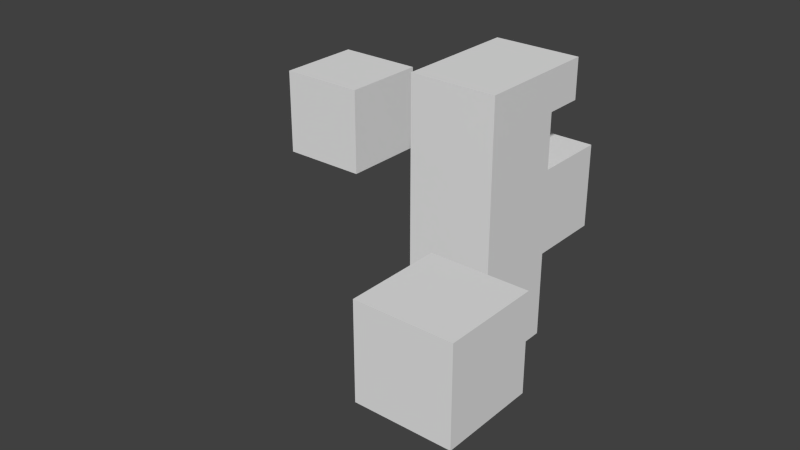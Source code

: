 # Source: startup.blend  (saved by Blender 2.74.3; exported with 4.5.12 LTS)
import bpy
from mathutils import Matrix  # noqa: F401  (used for matrix-valued properties, if any)

bpy.ops.wm.read_factory_settings(use_empty=True)
scene = bpy.context.scene
scene.name = 'Scene'

# ---- collections
col_collection_1 = bpy.data.collections.new('Collection 1'); scene.collection.children.link(col_collection_1)

# ---- world
world_world = bpy.data.worlds.new('World'); scene.world = world_world
world_world.color = (0.05088, 0.05088, 0.05088)
world_world.use_sun_shadow = False
world_world.sun_shadow_jitter_overblur = 0.0
world_world.cycles.sampling_method = 'MANUAL'
world_world.cycles.sample_map_resolution = 256

# ---- meshes
me_cube_009 = bpy.data.meshes.new('Cube.009')
me_cube_009.from_pydata([(-1.0, -1.0, -1.0), (-1.0, -1.0, 1.0), (-1.0, 1.0, -1.0), (-1.0, 1.0, 1.0), (1.0, -1.0, -1.0), (1.0, -1.0, 1.0), (1.0, 1.0, -1.0), (1.0, 1.0, 1.0), (-1.0, -1.0, 2.957), (-1.0, 1.0, 2.957), (1.0, -1.0, 2.957), (1.0, 1.0, 2.957), (-1.0, 2.708, 1.0), (1.0, 2.708, 1.0), (-1.0, 2.708, 2.957), (1.0, 2.708, 2.957), (-1.0, -1.0, 4.221), (-1.0, 1.0, 4.221), (1.0, 1.0, 4.221), (1.0, -1.0, 4.221), (-1.0, -1.0, 5.146), (-1.0, 1.0, 5.146), (1.0, 1.0, 5.146), (1.0, -1.0, 5.146), (-1.0, 1.888, 4.221), (1.0, 1.888, 4.221), (-1.0, 1.888, 5.146), (1.0, 1.888, 5.146)], [], [(1, 3, 2, 0), (3, 7, 6, 2), (7, 5, 4, 6), (5, 1, 0, 4), (0, 2, 6, 4), (5, 7, 11, 10), (10, 11, 18, 19), (3, 1, 8, 9), (1, 5, 10, 8), (9, 11, 15, 14), (13, 12, 14, 15), (3, 9, 14, 12), (11, 7, 13, 15), (7, 3, 12, 13), (16, 19, 23, 20), (9, 8, 16, 17), (8, 10, 19, 16), (11, 9, 17, 18), (23, 22, 21, 20), (22, 18, 25, 27), (19, 18, 22, 23), (17, 16, 20, 21), (25, 24, 26, 27), (18, 17, 24, 25), (17, 21, 26, 24), (21, 22, 27, 26)])
me_cube_009.use_remesh_preserve_volume = False
me_cube_009.use_remesh_preserve_attributes = False
me_cube_009.use_mirror_vertex_groups = False
me_cube_009.update()
me_cube_007 = bpy.data.meshes.new('Cube.007')
me_cube_007.from_pydata([(-1.0, -1.0, -1.0), (-1.0, -1.0, 1.0), (-1.0, 1.0, -1.0), (-1.0, 1.0, 1.0), (1.0, -1.0, -1.0), (1.0, -1.0, 1.0), (1.0, 1.0, -1.0), (1.0, 1.0, 1.0)], [], [(1, 3, 2, 0), (3, 7, 6, 2), (7, 5, 4, 6), (5, 1, 0, 4), (0, 2, 6, 4), (5, 7, 3, 1)])
me_cube_007.use_remesh_preserve_volume = False
me_cube_007.use_remesh_preserve_attributes = False
me_cube_007.use_mirror_vertex_groups = False
me_cube_007.update()
me_cube_006 = bpy.data.meshes.new('Cube.006')
me_cube_006.from_pydata([(-1.0, -1.0, -1.0), (-1.0, -1.0, 1.0), (-1.0, 1.0, -1.0), (-1.0, 1.0, 1.0), (1.0, -1.0, -1.0), (1.0, -1.0, 1.0), (1.0, 1.0, -1.0), (1.0, 1.0, 1.0)], [], [(1, 3, 2, 0), (3, 7, 6, 2), (7, 5, 4, 6), (5, 1, 0, 4), (0, 2, 6, 4), (5, 7, 3, 1)])
me_cube_006.use_remesh_preserve_volume = False
me_cube_006.use_remesh_preserve_attributes = False
me_cube_006.use_mirror_vertex_groups = False
me_cube_006.update()

# ---- objects
ob_cube_003 = bpy.data.objects.new('Cube.003', me_cube_009)
ob_cube_001 = bpy.data.objects.new('Cube.001', me_cube_007)
ob_cube = bpy.data.objects.new('Cube', me_cube_006)

# ---- transforms, parenting, visibility, modifiers, constraints
ob_cube_003.location = (1.849, -0.2058, -1.393)
ob_cube_003.lineart.crease_threshold = 0.0
ob_cube_001.location = (4.558, -4.956, 0.861)
ob_cube_001.lineart.crease_threshold = 0.0
ob_cube.location = (-2.546, 0.7959, 1.537)
ob_cube.lineart.crease_threshold = 0.0

# ---- collection membership
col_collection_1.objects.link(ob_cube_003)
col_collection_1.objects.link(ob_cube_001)
col_collection_1.objects.link(ob_cube)

# ---- scene / render settings (as saved in the file)
scene.frame_start = 1; scene.frame_end = 250; scene.frame_set(0)
scene.render.engine = 'BLENDER_EEVEE_NEXT'
scene.render.resolution_percentage = 50
scene.render.dither_intensity = 0.0
scene.cycles.use_denoising = False
scene.cycles.samples = 10
scene.cycles.sampling_pattern = 'TABULATED_SOBOL'
scene.cycles.light_sampling_threshold = 0.0
scene.cycles.use_adaptive_sampling = False
scene.cycles.use_light_tree = False
scene.cycles.blur_glossy = 0.0
scene.cycles.pixel_filter_type = 'GAUSSIAN'
scene.cycles.sample_clamp_indirect = 0.0
scene.view_settings.view_transform = 'Standard'
bpy.context.view_layer.update()

# ---- added for rendering (the .blend has no active camera and no usable light): camera, sun
cam_auto = bpy.data.cameras.new('AutoCamera')
cam_auto.lens = 50.0
cam_auto.sensor_width = 36.0
cam_auto.clip_end = 1000.0
ob_auto_camera = bpy.data.objects.new('AutoCamera', cam_auto)
scene.collection.objects.link(ob_auto_camera)
ob_auto_camera.location = (13.8325, -17.1187, 10.9412)
ob_auto_camera.rotation_euler = (1.09748, -7.21219e-08, 0.694738)
scene.camera = ob_auto_camera
light_auto_sun = bpy.data.lights.new('AutoSun', 'SUN')
light_auto_sun.energy = 3.0
light_auto_sun.angle = 0.0523599
ob_auto_sun = bpy.data.objects.new('AutoSun', light_auto_sun)
scene.collection.objects.link(ob_auto_sun)
ob_auto_sun.rotation_euler = (0.872665, 0.174533, 0.523599)
bpy.context.view_layer.update()
